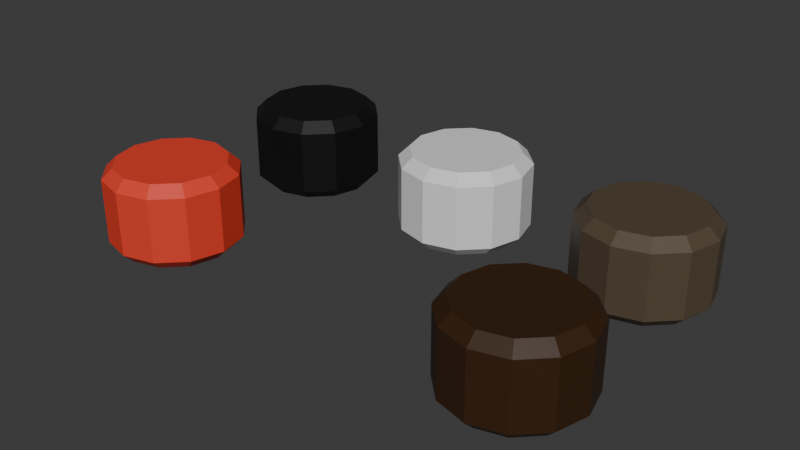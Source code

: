 # Source: totem-sections.blend  (saved by Blender 4.0.36; exported with 4.5.12 LTS)
import bpy
from mathutils import Matrix  # noqa: F401  (used for matrix-valued properties, if any)

bpy.ops.wm.read_factory_settings(use_empty=True)
scene = bpy.context.scene
scene.name = 'Scene'

# ---- collections
col_collection = bpy.data.collections.new('Collection'); scene.collection.children.link(col_collection)

# ---- materials (node trees are filled in below, after node groups)
mat_eagle = bpy.data.materials.new('Eagle')
mat_eagle.use_transparent_shadow = False
mat_wolf = bpy.data.materials.new('Wolf')
mat_wolf.use_transparent_shadow = False
mat_bear = bpy.data.materials.new('Bear')
mat_bear.use_transparent_shadow = False
mat_buffalo = bpy.data.materials.new('Buffalo')
mat_buffalo.use_transparent_shadow = False
mat_salmon = bpy.data.materials.new('Salmon')
mat_salmon.use_transparent_shadow = False

# ---- material node trees
mat_eagle.use_nodes = True; mat_eagle.node_tree.nodes.clear()
_N = mat_eagle.node_tree.nodes; _L = mat_eagle.node_tree.links
n0 = _N.new('ShaderNodeBsdfPrincipled'); n0.name = 'Principled BSDF'; n0.location = (10, 300)
n0.inputs[3].default_value = 1.45
n1 = _N.new('ShaderNodeOutputMaterial'); n1.name = 'Material Output'; n1.location = (300, 300)
_L.new(n0.outputs[0], n1.inputs[0])
n1.is_active_output = True
mat_wolf.use_nodes = True; mat_wolf.node_tree.nodes.clear()
_N = mat_wolf.node_tree.nodes; _L = mat_wolf.node_tree.links
n0 = _N.new('ShaderNodeBsdfPrincipled'); n0.name = 'Principled BSDF'; n0.location = (10, 300)
n0.inputs[0].default_value = (0.09163, 0.06624, 0.04088, 1.0)
n0.inputs[3].default_value = 1.45
n1 = _N.new('ShaderNodeOutputMaterial'); n1.name = 'Material Output'; n1.location = (300, 300)
_L.new(n0.outputs[0], n1.inputs[0])
n1.is_active_output = True
mat_bear.use_nodes = True; mat_bear.node_tree.nodes.clear()
_N = mat_bear.node_tree.nodes; _L = mat_bear.node_tree.links
n0 = _N.new('ShaderNodeBsdfPrincipled'); n0.name = 'Principled BSDF'; n0.location = (10, 300)
n0.inputs[0].default_value = (0.004151, 0.004151, 0.004151, 1.0)
n0.inputs[3].default_value = 1.45
n1 = _N.new('ShaderNodeOutputMaterial'); n1.name = 'Material Output'; n1.location = (300, 300)
_L.new(n0.outputs[0], n1.inputs[0])
n1.is_active_output = True
mat_buffalo.use_nodes = True; mat_buffalo.node_tree.nodes.clear()
_N = mat_buffalo.node_tree.nodes; _L = mat_buffalo.node_tree.links
n0 = _N.new('ShaderNodeBsdfPrincipled'); n0.name = 'Principled BSDF'; n0.location = (10, 300)
n0.inputs[0].default_value = (0.04145, 0.01648, 0.004377, 1.0)
n0.inputs[3].default_value = 1.45
n1 = _N.new('ShaderNodeOutputMaterial'); n1.name = 'Material Output'; n1.location = (300, 300)
_L.new(n0.outputs[0], n1.inputs[0])
n1.is_active_output = True
mat_salmon.use_nodes = True; mat_salmon.node_tree.nodes.clear()
_N = mat_salmon.node_tree.nodes; _L = mat_salmon.node_tree.links
n0 = _N.new('ShaderNodeBsdfPrincipled'); n0.name = 'Principled BSDF'; n0.location = (10, 300)
n0.inputs[0].default_value = (0.8005, 0.05267, 0.029, 1.0)
n0.inputs[3].default_value = 1.45
n1 = _N.new('ShaderNodeOutputMaterial'); n1.name = 'Material Output'; n1.location = (300, 300)
_L.new(n0.outputs[0], n1.inputs[0])
n1.is_active_output = True

# ---- world
world_world = bpy.data.worlds.new('World'); scene.world = world_world
world_world.use_nodes = True; world_world.node_tree.nodes.clear()
_N = world_world.node_tree.nodes; _L = world_world.node_tree.links
n0 = _N.new('ShaderNodeOutputWorld'); n0.name = 'World Output'; n0.location = (300, 300)
n1 = _N.new('ShaderNodeBackground'); n1.name = 'Background'; n1.location = (10, 300)
n1.inputs[0].default_value = (0.05088, 0.05088, 0.05088, 1.0)
_L.new(n1.outputs[0], n0.inputs[0])
n0.is_active_output = True
world_world.color = (0.05088, 0.05088, 0.05088)
world_world.use_sun_shadow = False
world_world.sun_shadow_jitter_overblur = 0.0

# ---- meshes
me_cylinder = bpy.data.meshes.new('Cylinder')
me_cylinder.from_pydata([(3.725e-09, 0.8344, 0.65), (0.0, 1.0, 0.49), (0.4172, 0.7226, 0.65), (0.5, 0.866, 0.49), (0.7226, 0.4172, 0.65), (0.866, 0.5, 0.49), (0.8344, -3.725e-09, 0.65), (1.0, 0.0, 0.49), (0.7226, -0.4172, 0.65), (0.866, -0.5, 0.49), (0.4172, -0.7226, 0.65), (0.5, -0.866, 0.49), (-3.725e-09, -0.8344, 0.65), (0.0, -1.0, 0.49), (-0.4172, -0.7226, 0.65), (-0.5, -0.866, 0.49), (-0.7226, -0.4172, 0.65), (-0.866, -0.5, 0.49), (-0.8344, 3.725e-09, 0.65), (-1.0, 0.0, 0.49), (-0.7226, 0.4172, 0.65), (-0.866, 0.5, 0.49), (-0.4172, 0.7226, 0.65), (-0.5, 0.866, 0.49), (-3.725e-09, 0.8344, -0.65), (0.0, 1.0, -0.49), (0.5, 0.866, -0.49), (0.4172, 0.7226, -0.65), (0.866, 0.5, -0.49), (0.7226, 0.4172, -0.65), (1.0, 0.0, -0.49), (0.8344, 3.725e-09, -0.65), (0.866, -0.5, -0.49), (0.7226, -0.4172, -0.65), (0.5, -0.866, -0.49), (0.4172, -0.7226, -0.65), (0.0, -1.0, -0.49), (3.725e-09, -0.8344, -0.65), (-0.5, -0.866, -0.49), (-0.4172, -0.7226, -0.65), (-0.866, -0.5, -0.49), (-0.7226, -0.4172, -0.65), (-1.0, 0.0, -0.49), (-0.8344, -3.725e-09, -0.65), (-0.866, 0.5, -0.49), (-0.7226, 0.4172, -0.65), (-0.5, 0.866, -0.49), (-0.4172, 0.7226, -0.65)], [], [(25, 1, 3, 26), (30, 7, 9, 32), (32, 9, 11, 34), (34, 11, 13, 36), (36, 13, 15, 38), (38, 15, 17, 40), (40, 17, 19, 42), (42, 19, 21, 44), (44, 21, 23, 46), (26, 3, 5, 28), (28, 5, 7, 30), (46, 23, 1, 25), (3, 1, 0, 2), (5, 3, 2, 4), (7, 5, 4, 6), (9, 7, 6, 8), (11, 9, 8, 10), (13, 11, 10, 12), (15, 13, 12, 14), (17, 15, 14, 16), (19, 17, 16, 18), (21, 19, 18, 20), (23, 21, 20, 22), (1, 23, 22, 0), (2, 0, 22, 20, 18, 16, 14, 12, 10, 8, 6, 4), (25, 26, 27, 24), (26, 28, 29, 27), (28, 30, 31, 29), (30, 32, 33, 31), (32, 34, 35, 33), (34, 36, 37, 35), (36, 38, 39, 37), (38, 40, 41, 39), (40, 42, 43, 41), (42, 44, 45, 43), (44, 46, 47, 45), (46, 25, 24, 47), (24, 27, 29, 31, 33, 35, 37, 39, 41, 43, 45, 47)])
_uv = me_cylinder.uv_layers.new(name='UVMap')
_uv.uv.foreach_set('vector', [1.0, 0.5615, 1.0, 0.9385, 0.9167, 0.9385, 0.9167, 0.5615, 0.75, 0.5615, 0.75, 0.9385, 0.6667, 0.9385, 0.6667, 0.5615, 0.6667, 0.5615, 0.6667, 0.9385, 0.5833, 0.9385, 0.5833, 0.5615, 0.5833, 0.5615, 0.5833, 0.9385, 0.5, 0.9385, 0.5, 0.5615, 0.5, 0.5615, 0.5, 0.9385, 0.4167, 0.9385, 0.4167, 0.5615, 0.4167, 0.5615, 0.4167, 0.9385, 0.3333, 0.9385, 0.3333, 0.5615, 0.3333, 0.5615, 0.3333, 0.9385, 0.25, 0.9385, 0.25, 0.5615, 0.25, 0.5615, 0.25, 0.9385, 0.1667, 0.9385, 0.1667, 0.5615, 0.1667, 0.5615, 0.1667, 0.9385, 0.08333, 0.9385, 0.08333, 0.5615, 0.9167, 0.5615, 0.9167, 0.9385, 0.8333, 0.9385, 0.8333, 0.5615, 0.8333, 0.5615, 0.8333, 0.9385, 0.75, 0.9385, 0.75, 0.5615, 0.08333, 0.5615, 0.08333, 0.9385, 7.451e-08, 0.9385, 7.451e-08, 0.5615, 0.37, 0.4578, 0.25, 0.49, 0.25, 0.4502, 0.3501, 0.4234, 0.4578, 0.37, 0.37, 0.4578, 0.3501, 0.4234, 0.4234, 0.3501, 0.49, 0.25, 0.4578, 0.37, 0.4234, 0.3501, 0.4502, 0.25, 0.4578, 0.13, 0.49, 0.25, 0.4502, 0.25, 0.4234, 0.1499, 0.37, 0.04215, 0.4578, 0.13, 0.4234, 0.1499, 0.3501, 0.07658, 0.25, 0.01, 0.37, 0.04215, 0.3501, 0.07658, 0.25, 0.04975, 0.13, 0.04215, 0.25, 0.01, 0.25, 0.04975, 0.1499, 0.07658, 0.04215, 0.13, 0.13, 0.04215, 0.1499, 0.07658, 0.07658, 0.1499, 0.01, 0.25, 0.04215, 0.13, 0.07658, 0.1499, 0.04975, 0.25, 0.04215, 0.37, 0.01, 0.25, 0.04975, 0.25, 0.07658, 0.3501, 0.13, 0.4578, 0.04215, 0.37, 0.07658, 0.3501, 0.1499, 0.4234, 0.25, 0.49, 0.13, 0.4578, 0.1499, 0.4234, 0.25, 0.4502, 0.3501, 0.4234, 0.25, 0.4502, 0.1499, 0.4234, 0.07658, 0.3501, 0.04975, 0.25, 0.07658, 0.1499, 0.1499, 0.07658, 0.25, 0.04975, 0.3501, 0.07658, 0.4234, 0.1499, 0.4502, 0.25, 0.4234, 0.3501, 1.0, 0.5615, 0.9167, 0.5615, 0.9236, 0.5, 0.9931, 0.5, 0.9167, 0.5615, 0.8333, 0.5615, 0.8402, 0.5, 0.9098, 0.5, 0.8333, 0.5615, 0.75, 0.5615, 0.7569, 0.5, 0.8264, 0.5, 0.75, 0.5615, 0.6667, 0.5615, 0.6736, 0.5, 0.7431, 0.5, 0.6667, 0.5615, 0.5833, 0.5615, 0.5902, 0.5, 0.6598, 0.5, 0.5833, 0.5615, 0.5, 0.5615, 0.5069, 0.5, 0.5764, 0.5, 0.5, 0.5615, 0.4167, 0.5615, 0.4236, 0.5, 0.4931, 0.5, 0.4167, 0.5615, 0.3333, 0.5615, 0.3402, 0.5, 0.4098, 0.5, 0.3333, 0.5615, 0.25, 0.5615, 0.2569, 0.5, 0.3264, 0.5, 0.25, 0.5615, 0.1667, 0.5615, 0.1736, 0.5, 0.2431, 0.5, 0.1667, 0.5615, 0.08333, 0.5615, 0.09024, 0.5, 0.1598, 0.5, 0.08333, 0.5615, 7.451e-08, 0.5615, 0.006902, 0.5, 0.07643, 0.5, 0.75, 0.4502, 0.8501, 0.4234, 0.9234, 0.3501, 0.9502, 0.25, 0.9234, 0.1499, 0.8501, 0.07658, 0.75, 0.04975, 0.6499, 0.07658, 0.5766, 0.1499, 0.5498, 0.25, 0.5766, 0.3501, 0.6499, 0.4234])
me_cylinder.materials.append(mat_eagle)
me_cylinder.update()
me_cylinder_001 = bpy.data.meshes.new('Cylinder.001')
me_cylinder_001.from_pydata([(3.725e-09, 0.8344, 0.65), (0.0, 1.0, 0.49), (0.4172, 0.7226, 0.65), (0.5, 0.866, 0.49), (0.7226, 0.4172, 0.65), (0.866, 0.5, 0.49), (0.8344, -3.725e-09, 0.65), (1.0, 0.0, 0.49), (0.7226, -0.4172, 0.65), (0.866, -0.5, 0.49), (0.4172, -0.7226, 0.65), (0.5, -0.866, 0.49), (-3.725e-09, -0.8344, 0.65), (0.0, -1.0, 0.49), (-0.4172, -0.7226, 0.65), (-0.5, -0.866, 0.49), (-0.7226, -0.4172, 0.65), (-0.866, -0.5, 0.49), (-0.8344, 3.725e-09, 0.65), (-1.0, 0.0, 0.49), (-0.7226, 0.4172, 0.65), (-0.866, 0.5, 0.49), (-0.4172, 0.7226, 0.65), (-0.5, 0.866, 0.49), (-3.725e-09, 0.8344, -0.65), (0.0, 1.0, -0.49), (0.5, 0.866, -0.49), (0.4172, 0.7226, -0.65), (0.866, 0.5, -0.49), (0.7226, 0.4172, -0.65), (1.0, 0.0, -0.49), (0.8344, 3.725e-09, -0.65), (0.866, -0.5, -0.49), (0.7226, -0.4172, -0.65), (0.5, -0.866, -0.49), (0.4172, -0.7226, -0.65), (0.0, -1.0, -0.49), (3.725e-09, -0.8344, -0.65), (-0.5, -0.866, -0.49), (-0.4172, -0.7226, -0.65), (-0.866, -0.5, -0.49), (-0.7226, -0.4172, -0.65), (-1.0, 0.0, -0.49), (-0.8344, -3.725e-09, -0.65), (-0.866, 0.5, -0.49), (-0.7226, 0.4172, -0.65), (-0.5, 0.866, -0.49), (-0.4172, 0.7226, -0.65)], [], [(25, 1, 3, 26), (30, 7, 9, 32), (32, 9, 11, 34), (34, 11, 13, 36), (36, 13, 15, 38), (38, 15, 17, 40), (40, 17, 19, 42), (42, 19, 21, 44), (44, 21, 23, 46), (26, 3, 5, 28), (28, 5, 7, 30), (46, 23, 1, 25), (3, 1, 0, 2), (5, 3, 2, 4), (7, 5, 4, 6), (9, 7, 6, 8), (11, 9, 8, 10), (13, 11, 10, 12), (15, 13, 12, 14), (17, 15, 14, 16), (19, 17, 16, 18), (21, 19, 18, 20), (23, 21, 20, 22), (1, 23, 22, 0), (2, 0, 22, 20, 18, 16, 14, 12, 10, 8, 6, 4), (25, 26, 27, 24), (26, 28, 29, 27), (28, 30, 31, 29), (30, 32, 33, 31), (32, 34, 35, 33), (34, 36, 37, 35), (36, 38, 39, 37), (38, 40, 41, 39), (40, 42, 43, 41), (42, 44, 45, 43), (44, 46, 47, 45), (46, 25, 24, 47), (24, 27, 29, 31, 33, 35, 37, 39, 41, 43, 45, 47)])
_uv = me_cylinder_001.uv_layers.new(name='UVMap')
_uv.uv.foreach_set('vector', [1.0, 0.5615, 1.0, 0.9385, 0.9167, 0.9385, 0.9167, 0.5615, 0.75, 0.5615, 0.75, 0.9385, 0.6667, 0.9385, 0.6667, 0.5615, 0.6667, 0.5615, 0.6667, 0.9385, 0.5833, 0.9385, 0.5833, 0.5615, 0.5833, 0.5615, 0.5833, 0.9385, 0.5, 0.9385, 0.5, 0.5615, 0.5, 0.5615, 0.5, 0.9385, 0.4167, 0.9385, 0.4167, 0.5615, 0.4167, 0.5615, 0.4167, 0.9385, 0.3333, 0.9385, 0.3333, 0.5615, 0.3333, 0.5615, 0.3333, 0.9385, 0.25, 0.9385, 0.25, 0.5615, 0.25, 0.5615, 0.25, 0.9385, 0.1667, 0.9385, 0.1667, 0.5615, 0.1667, 0.5615, 0.1667, 0.9385, 0.08333, 0.9385, 0.08333, 0.5615, 0.9167, 0.5615, 0.9167, 0.9385, 0.8333, 0.9385, 0.8333, 0.5615, 0.8333, 0.5615, 0.8333, 0.9385, 0.75, 0.9385, 0.75, 0.5615, 0.08333, 0.5615, 0.08333, 0.9385, 7.451e-08, 0.9385, 7.451e-08, 0.5615, 0.37, 0.4578, 0.25, 0.49, 0.25, 0.4502, 0.3501, 0.4234, 0.4578, 0.37, 0.37, 0.4578, 0.3501, 0.4234, 0.4234, 0.3501, 0.49, 0.25, 0.4578, 0.37, 0.4234, 0.3501, 0.4502, 0.25, 0.4578, 0.13, 0.49, 0.25, 0.4502, 0.25, 0.4234, 0.1499, 0.37, 0.04215, 0.4578, 0.13, 0.4234, 0.1499, 0.3501, 0.07658, 0.25, 0.01, 0.37, 0.04215, 0.3501, 0.07658, 0.25, 0.04975, 0.13, 0.04215, 0.25, 0.01, 0.25, 0.04975, 0.1499, 0.07658, 0.04215, 0.13, 0.13, 0.04215, 0.1499, 0.07658, 0.07658, 0.1499, 0.01, 0.25, 0.04215, 0.13, 0.07658, 0.1499, 0.04975, 0.25, 0.04215, 0.37, 0.01, 0.25, 0.04975, 0.25, 0.07658, 0.3501, 0.13, 0.4578, 0.04215, 0.37, 0.07658, 0.3501, 0.1499, 0.4234, 0.25, 0.49, 0.13, 0.4578, 0.1499, 0.4234, 0.25, 0.4502, 0.3501, 0.4234, 0.25, 0.4502, 0.1499, 0.4234, 0.07658, 0.3501, 0.04975, 0.25, 0.07658, 0.1499, 0.1499, 0.07658, 0.25, 0.04975, 0.3501, 0.07658, 0.4234, 0.1499, 0.4502, 0.25, 0.4234, 0.3501, 1.0, 0.5615, 0.9167, 0.5615, 0.9236, 0.5, 0.9931, 0.5, 0.9167, 0.5615, 0.8333, 0.5615, 0.8402, 0.5, 0.9098, 0.5, 0.8333, 0.5615, 0.75, 0.5615, 0.7569, 0.5, 0.8264, 0.5, 0.75, 0.5615, 0.6667, 0.5615, 0.6736, 0.5, 0.7431, 0.5, 0.6667, 0.5615, 0.5833, 0.5615, 0.5902, 0.5, 0.6598, 0.5, 0.5833, 0.5615, 0.5, 0.5615, 0.5069, 0.5, 0.5764, 0.5, 0.5, 0.5615, 0.4167, 0.5615, 0.4236, 0.5, 0.4931, 0.5, 0.4167, 0.5615, 0.3333, 0.5615, 0.3402, 0.5, 0.4098, 0.5, 0.3333, 0.5615, 0.25, 0.5615, 0.2569, 0.5, 0.3264, 0.5, 0.25, 0.5615, 0.1667, 0.5615, 0.1736, 0.5, 0.2431, 0.5, 0.1667, 0.5615, 0.08333, 0.5615, 0.09024, 0.5, 0.1598, 0.5, 0.08333, 0.5615, 7.451e-08, 0.5615, 0.006902, 0.5, 0.07643, 0.5, 0.75, 0.4502, 0.8501, 0.4234, 0.9234, 0.3501, 0.9502, 0.25, 0.9234, 0.1499, 0.8501, 0.07658, 0.75, 0.04975, 0.6499, 0.07658, 0.5766, 0.1499, 0.5498, 0.25, 0.5766, 0.3501, 0.6499, 0.4234])
me_cylinder_001.materials.append(mat_wolf)
me_cylinder_001.update()
me_cylinder_002 = bpy.data.meshes.new('Cylinder.002')
me_cylinder_002.from_pydata([(3.725e-09, 0.8344, 0.65), (0.0, 1.0, 0.49), (0.4172, 0.7226, 0.65), (0.5, 0.866, 0.49), (0.7226, 0.4172, 0.65), (0.866, 0.5, 0.49), (0.8344, -3.725e-09, 0.65), (1.0, 0.0, 0.49), (0.7226, -0.4172, 0.65), (0.866, -0.5, 0.49), (0.4172, -0.7226, 0.65), (0.5, -0.866, 0.49), (-3.725e-09, -0.8344, 0.65), (0.0, -1.0, 0.49), (-0.4172, -0.7226, 0.65), (-0.5, -0.866, 0.49), (-0.7226, -0.4172, 0.65), (-0.866, -0.5, 0.49), (-0.8344, 3.725e-09, 0.65), (-1.0, 0.0, 0.49), (-0.7226, 0.4172, 0.65), (-0.866, 0.5, 0.49), (-0.4172, 0.7226, 0.65), (-0.5, 0.866, 0.49), (-3.725e-09, 0.8344, -0.65), (0.0, 1.0, -0.49), (0.5, 0.866, -0.49), (0.4172, 0.7226, -0.65), (0.866, 0.5, -0.49), (0.7226, 0.4172, -0.65), (1.0, 0.0, -0.49), (0.8344, 3.725e-09, -0.65), (0.866, -0.5, -0.49), (0.7226, -0.4172, -0.65), (0.5, -0.866, -0.49), (0.4172, -0.7226, -0.65), (0.0, -1.0, -0.49), (3.725e-09, -0.8344, -0.65), (-0.5, -0.866, -0.49), (-0.4172, -0.7226, -0.65), (-0.866, -0.5, -0.49), (-0.7226, -0.4172, -0.65), (-1.0, 0.0, -0.49), (-0.8344, -3.725e-09, -0.65), (-0.866, 0.5, -0.49), (-0.7226, 0.4172, -0.65), (-0.5, 0.866, -0.49), (-0.4172, 0.7226, -0.65)], [], [(25, 1, 3, 26), (30, 7, 9, 32), (32, 9, 11, 34), (34, 11, 13, 36), (36, 13, 15, 38), (38, 15, 17, 40), (40, 17, 19, 42), (42, 19, 21, 44), (44, 21, 23, 46), (26, 3, 5, 28), (28, 5, 7, 30), (46, 23, 1, 25), (3, 1, 0, 2), (5, 3, 2, 4), (7, 5, 4, 6), (9, 7, 6, 8), (11, 9, 8, 10), (13, 11, 10, 12), (15, 13, 12, 14), (17, 15, 14, 16), (19, 17, 16, 18), (21, 19, 18, 20), (23, 21, 20, 22), (1, 23, 22, 0), (2, 0, 22, 20, 18, 16, 14, 12, 10, 8, 6, 4), (25, 26, 27, 24), (26, 28, 29, 27), (28, 30, 31, 29), (30, 32, 33, 31), (32, 34, 35, 33), (34, 36, 37, 35), (36, 38, 39, 37), (38, 40, 41, 39), (40, 42, 43, 41), (42, 44, 45, 43), (44, 46, 47, 45), (46, 25, 24, 47), (24, 27, 29, 31, 33, 35, 37, 39, 41, 43, 45, 47)])
_uv = me_cylinder_002.uv_layers.new(name='UVMap')
_uv.uv.foreach_set('vector', [1.0, 0.5615, 1.0, 0.9385, 0.9167, 0.9385, 0.9167, 0.5615, 0.75, 0.5615, 0.75, 0.9385, 0.6667, 0.9385, 0.6667, 0.5615, 0.6667, 0.5615, 0.6667, 0.9385, 0.5833, 0.9385, 0.5833, 0.5615, 0.5833, 0.5615, 0.5833, 0.9385, 0.5, 0.9385, 0.5, 0.5615, 0.5, 0.5615, 0.5, 0.9385, 0.4167, 0.9385, 0.4167, 0.5615, 0.4167, 0.5615, 0.4167, 0.9385, 0.3333, 0.9385, 0.3333, 0.5615, 0.3333, 0.5615, 0.3333, 0.9385, 0.25, 0.9385, 0.25, 0.5615, 0.25, 0.5615, 0.25, 0.9385, 0.1667, 0.9385, 0.1667, 0.5615, 0.1667, 0.5615, 0.1667, 0.9385, 0.08333, 0.9385, 0.08333, 0.5615, 0.9167, 0.5615, 0.9167, 0.9385, 0.8333, 0.9385, 0.8333, 0.5615, 0.8333, 0.5615, 0.8333, 0.9385, 0.75, 0.9385, 0.75, 0.5615, 0.08333, 0.5615, 0.08333, 0.9385, 7.451e-08, 0.9385, 7.451e-08, 0.5615, 0.37, 0.4578, 0.25, 0.49, 0.25, 0.4502, 0.3501, 0.4234, 0.4578, 0.37, 0.37, 0.4578, 0.3501, 0.4234, 0.4234, 0.3501, 0.49, 0.25, 0.4578, 0.37, 0.4234, 0.3501, 0.4502, 0.25, 0.4578, 0.13, 0.49, 0.25, 0.4502, 0.25, 0.4234, 0.1499, 0.37, 0.04215, 0.4578, 0.13, 0.4234, 0.1499, 0.3501, 0.07658, 0.25, 0.01, 0.37, 0.04215, 0.3501, 0.07658, 0.25, 0.04975, 0.13, 0.04215, 0.25, 0.01, 0.25, 0.04975, 0.1499, 0.07658, 0.04215, 0.13, 0.13, 0.04215, 0.1499, 0.07658, 0.07658, 0.1499, 0.01, 0.25, 0.04215, 0.13, 0.07658, 0.1499, 0.04975, 0.25, 0.04215, 0.37, 0.01, 0.25, 0.04975, 0.25, 0.07658, 0.3501, 0.13, 0.4578, 0.04215, 0.37, 0.07658, 0.3501, 0.1499, 0.4234, 0.25, 0.49, 0.13, 0.4578, 0.1499, 0.4234, 0.25, 0.4502, 0.3501, 0.4234, 0.25, 0.4502, 0.1499, 0.4234, 0.07658, 0.3501, 0.04975, 0.25, 0.07658, 0.1499, 0.1499, 0.07658, 0.25, 0.04975, 0.3501, 0.07658, 0.4234, 0.1499, 0.4502, 0.25, 0.4234, 0.3501, 1.0, 0.5615, 0.9167, 0.5615, 0.9236, 0.5, 0.9931, 0.5, 0.9167, 0.5615, 0.8333, 0.5615, 0.8402, 0.5, 0.9098, 0.5, 0.8333, 0.5615, 0.75, 0.5615, 0.7569, 0.5, 0.8264, 0.5, 0.75, 0.5615, 0.6667, 0.5615, 0.6736, 0.5, 0.7431, 0.5, 0.6667, 0.5615, 0.5833, 0.5615, 0.5902, 0.5, 0.6598, 0.5, 0.5833, 0.5615, 0.5, 0.5615, 0.5069, 0.5, 0.5764, 0.5, 0.5, 0.5615, 0.4167, 0.5615, 0.4236, 0.5, 0.4931, 0.5, 0.4167, 0.5615, 0.3333, 0.5615, 0.3402, 0.5, 0.4098, 0.5, 0.3333, 0.5615, 0.25, 0.5615, 0.2569, 0.5, 0.3264, 0.5, 0.25, 0.5615, 0.1667, 0.5615, 0.1736, 0.5, 0.2431, 0.5, 0.1667, 0.5615, 0.08333, 0.5615, 0.09024, 0.5, 0.1598, 0.5, 0.08333, 0.5615, 7.451e-08, 0.5615, 0.006902, 0.5, 0.07643, 0.5, 0.75, 0.4502, 0.8501, 0.4234, 0.9234, 0.3501, 0.9502, 0.25, 0.9234, 0.1499, 0.8501, 0.07658, 0.75, 0.04975, 0.6499, 0.07658, 0.5766, 0.1499, 0.5498, 0.25, 0.5766, 0.3501, 0.6499, 0.4234])
me_cylinder_002.materials.append(mat_bear)
me_cylinder_002.update()
me_cylinder_005 = bpy.data.meshes.new('Cylinder.005')
me_cylinder_005.from_pydata([(3.725e-09, 0.8344, 0.65), (0.0, 1.0, 0.49), (0.4172, 0.7226, 0.65), (0.5, 0.866, 0.49), (0.7226, 0.4172, 0.65), (0.866, 0.5, 0.49), (0.8344, -3.725e-09, 0.65), (1.0, 0.0, 0.49), (0.7226, -0.4172, 0.65), (0.866, -0.5, 0.49), (0.4172, -0.7226, 0.65), (0.5, -0.866, 0.49), (-3.725e-09, -0.8344, 0.65), (0.0, -1.0, 0.49), (-0.4172, -0.7226, 0.65), (-0.5, -0.866, 0.49), (-0.7226, -0.4172, 0.65), (-0.866, -0.5, 0.49), (-0.8344, 3.725e-09, 0.65), (-1.0, 0.0, 0.49), (-0.7226, 0.4172, 0.65), (-0.866, 0.5, 0.49), (-0.4172, 0.7226, 0.65), (-0.5, 0.866, 0.49), (-3.725e-09, 0.8344, -0.65), (0.0, 1.0, -0.49), (0.5, 0.866, -0.49), (0.4172, 0.7226, -0.65), (0.866, 0.5, -0.49), (0.7226, 0.4172, -0.65), (1.0, 0.0, -0.49), (0.8344, 3.725e-09, -0.65), (0.866, -0.5, -0.49), (0.7226, -0.4172, -0.65), (0.5, -0.866, -0.49), (0.4172, -0.7226, -0.65), (0.0, -1.0, -0.49), (3.725e-09, -0.8344, -0.65), (-0.5, -0.866, -0.49), (-0.4172, -0.7226, -0.65), (-0.866, -0.5, -0.49), (-0.7226, -0.4172, -0.65), (-1.0, 0.0, -0.49), (-0.8344, -3.725e-09, -0.65), (-0.866, 0.5, -0.49), (-0.7226, 0.4172, -0.65), (-0.5, 0.866, -0.49), (-0.4172, 0.7226, -0.65)], [], [(25, 1, 3, 26), (30, 7, 9, 32), (32, 9, 11, 34), (34, 11, 13, 36), (36, 13, 15, 38), (38, 15, 17, 40), (40, 17, 19, 42), (42, 19, 21, 44), (44, 21, 23, 46), (26, 3, 5, 28), (28, 5, 7, 30), (46, 23, 1, 25), (3, 1, 0, 2), (5, 3, 2, 4), (7, 5, 4, 6), (9, 7, 6, 8), (11, 9, 8, 10), (13, 11, 10, 12), (15, 13, 12, 14), (17, 15, 14, 16), (19, 17, 16, 18), (21, 19, 18, 20), (23, 21, 20, 22), (1, 23, 22, 0), (2, 0, 22, 20, 18, 16, 14, 12, 10, 8, 6, 4), (25, 26, 27, 24), (26, 28, 29, 27), (28, 30, 31, 29), (30, 32, 33, 31), (32, 34, 35, 33), (34, 36, 37, 35), (36, 38, 39, 37), (38, 40, 41, 39), (40, 42, 43, 41), (42, 44, 45, 43), (44, 46, 47, 45), (46, 25, 24, 47), (24, 27, 29, 31, 33, 35, 37, 39, 41, 43, 45, 47)])
_uv = me_cylinder_005.uv_layers.new(name='UVMap')
_uv.uv.foreach_set('vector', [1.0, 0.5615, 1.0, 0.9385, 0.9167, 0.9385, 0.9167, 0.5615, 0.75, 0.5615, 0.75, 0.9385, 0.6667, 0.9385, 0.6667, 0.5615, 0.6667, 0.5615, 0.6667, 0.9385, 0.5833, 0.9385, 0.5833, 0.5615, 0.5833, 0.5615, 0.5833, 0.9385, 0.5, 0.9385, 0.5, 0.5615, 0.5, 0.5615, 0.5, 0.9385, 0.4167, 0.9385, 0.4167, 0.5615, 0.4167, 0.5615, 0.4167, 0.9385, 0.3333, 0.9385, 0.3333, 0.5615, 0.3333, 0.5615, 0.3333, 0.9385, 0.25, 0.9385, 0.25, 0.5615, 0.25, 0.5615, 0.25, 0.9385, 0.1667, 0.9385, 0.1667, 0.5615, 0.1667, 0.5615, 0.1667, 0.9385, 0.08333, 0.9385, 0.08333, 0.5615, 0.9167, 0.5615, 0.9167, 0.9385, 0.8333, 0.9385, 0.8333, 0.5615, 0.8333, 0.5615, 0.8333, 0.9385, 0.75, 0.9385, 0.75, 0.5615, 0.08333, 0.5615, 0.08333, 0.9385, 7.451e-08, 0.9385, 7.451e-08, 0.5615, 0.37, 0.4578, 0.25, 0.49, 0.25, 0.4502, 0.3501, 0.4234, 0.4578, 0.37, 0.37, 0.4578, 0.3501, 0.4234, 0.4234, 0.3501, 0.49, 0.25, 0.4578, 0.37, 0.4234, 0.3501, 0.4502, 0.25, 0.4578, 0.13, 0.49, 0.25, 0.4502, 0.25, 0.4234, 0.1499, 0.37, 0.04215, 0.4578, 0.13, 0.4234, 0.1499, 0.3501, 0.07658, 0.25, 0.01, 0.37, 0.04215, 0.3501, 0.07658, 0.25, 0.04975, 0.13, 0.04215, 0.25, 0.01, 0.25, 0.04975, 0.1499, 0.07658, 0.04215, 0.13, 0.13, 0.04215, 0.1499, 0.07658, 0.07658, 0.1499, 0.01, 0.25, 0.04215, 0.13, 0.07658, 0.1499, 0.04975, 0.25, 0.04215, 0.37, 0.01, 0.25, 0.04975, 0.25, 0.07658, 0.3501, 0.13, 0.4578, 0.04215, 0.37, 0.07658, 0.3501, 0.1499, 0.4234, 0.25, 0.49, 0.13, 0.4578, 0.1499, 0.4234, 0.25, 0.4502, 0.3501, 0.4234, 0.25, 0.4502, 0.1499, 0.4234, 0.07658, 0.3501, 0.04975, 0.25, 0.07658, 0.1499, 0.1499, 0.07658, 0.25, 0.04975, 0.3501, 0.07658, 0.4234, 0.1499, 0.4502, 0.25, 0.4234, 0.3501, 1.0, 0.5615, 0.9167, 0.5615, 0.9236, 0.5, 0.9931, 0.5, 0.9167, 0.5615, 0.8333, 0.5615, 0.8402, 0.5, 0.9098, 0.5, 0.8333, 0.5615, 0.75, 0.5615, 0.7569, 0.5, 0.8264, 0.5, 0.75, 0.5615, 0.6667, 0.5615, 0.6736, 0.5, 0.7431, 0.5, 0.6667, 0.5615, 0.5833, 0.5615, 0.5902, 0.5, 0.6598, 0.5, 0.5833, 0.5615, 0.5, 0.5615, 0.5069, 0.5, 0.5764, 0.5, 0.5, 0.5615, 0.4167, 0.5615, 0.4236, 0.5, 0.4931, 0.5, 0.4167, 0.5615, 0.3333, 0.5615, 0.3402, 0.5, 0.4098, 0.5, 0.3333, 0.5615, 0.25, 0.5615, 0.2569, 0.5, 0.3264, 0.5, 0.25, 0.5615, 0.1667, 0.5615, 0.1736, 0.5, 0.2431, 0.5, 0.1667, 0.5615, 0.08333, 0.5615, 0.09024, 0.5, 0.1598, 0.5, 0.08333, 0.5615, 7.451e-08, 0.5615, 0.006902, 0.5, 0.07643, 0.5, 0.75, 0.4502, 0.8501, 0.4234, 0.9234, 0.3501, 0.9502, 0.25, 0.9234, 0.1499, 0.8501, 0.07658, 0.75, 0.04975, 0.6499, 0.07658, 0.5766, 0.1499, 0.5498, 0.25, 0.5766, 0.3501, 0.6499, 0.4234])
me_cylinder_005.materials.append(mat_buffalo)
me_cylinder_005.update()
me_cylinder_006 = bpy.data.meshes.new('Cylinder.006')
me_cylinder_006.from_pydata([(3.725e-09, 0.8344, 0.65), (0.0, 1.0, 0.49), (0.4172, 0.7226, 0.65), (0.5, 0.866, 0.49), (0.7226, 0.4172, 0.65), (0.866, 0.5, 0.49), (0.8344, -3.725e-09, 0.65), (1.0, 0.0, 0.49), (0.7226, -0.4172, 0.65), (0.866, -0.5, 0.49), (0.4172, -0.7226, 0.65), (0.5, -0.866, 0.49), (-3.725e-09, -0.8344, 0.65), (0.0, -1.0, 0.49), (-0.4172, -0.7226, 0.65), (-0.5, -0.866, 0.49), (-0.7226, -0.4172, 0.65), (-0.866, -0.5, 0.49), (-0.8344, 3.725e-09, 0.65), (-1.0, 0.0, 0.49), (-0.7226, 0.4172, 0.65), (-0.866, 0.5, 0.49), (-0.4172, 0.7226, 0.65), (-0.5, 0.866, 0.49), (-3.725e-09, 0.8344, -0.65), (0.0, 1.0, -0.49), (0.5, 0.866, -0.49), (0.4172, 0.7226, -0.65), (0.866, 0.5, -0.49), (0.7226, 0.4172, -0.65), (1.0, 0.0, -0.49), (0.8344, 3.725e-09, -0.65), (0.866, -0.5, -0.49), (0.7226, -0.4172, -0.65), (0.5, -0.866, -0.49), (0.4172, -0.7226, -0.65), (0.0, -1.0, -0.49), (3.725e-09, -0.8344, -0.65), (-0.5, -0.866, -0.49), (-0.4172, -0.7226, -0.65), (-0.866, -0.5, -0.49), (-0.7226, -0.4172, -0.65), (-1.0, 0.0, -0.49), (-0.8344, -3.725e-09, -0.65), (-0.866, 0.5, -0.49), (-0.7226, 0.4172, -0.65), (-0.5, 0.866, -0.49), (-0.4172, 0.7226, -0.65)], [], [(25, 1, 3, 26), (30, 7, 9, 32), (32, 9, 11, 34), (34, 11, 13, 36), (36, 13, 15, 38), (38, 15, 17, 40), (40, 17, 19, 42), (42, 19, 21, 44), (44, 21, 23, 46), (26, 3, 5, 28), (28, 5, 7, 30), (46, 23, 1, 25), (3, 1, 0, 2), (5, 3, 2, 4), (7, 5, 4, 6), (9, 7, 6, 8), (11, 9, 8, 10), (13, 11, 10, 12), (15, 13, 12, 14), (17, 15, 14, 16), (19, 17, 16, 18), (21, 19, 18, 20), (23, 21, 20, 22), (1, 23, 22, 0), (2, 0, 22, 20, 18, 16, 14, 12, 10, 8, 6, 4), (25, 26, 27, 24), (26, 28, 29, 27), (28, 30, 31, 29), (30, 32, 33, 31), (32, 34, 35, 33), (34, 36, 37, 35), (36, 38, 39, 37), (38, 40, 41, 39), (40, 42, 43, 41), (42, 44, 45, 43), (44, 46, 47, 45), (46, 25, 24, 47), (24, 27, 29, 31, 33, 35, 37, 39, 41, 43, 45, 47)])
_uv = me_cylinder_006.uv_layers.new(name='UVMap')
_uv.uv.foreach_set('vector', [1.0, 0.5615, 1.0, 0.9385, 0.9167, 0.9385, 0.9167, 0.5615, 0.75, 0.5615, 0.75, 0.9385, 0.6667, 0.9385, 0.6667, 0.5615, 0.6667, 0.5615, 0.6667, 0.9385, 0.5833, 0.9385, 0.5833, 0.5615, 0.5833, 0.5615, 0.5833, 0.9385, 0.5, 0.9385, 0.5, 0.5615, 0.5, 0.5615, 0.5, 0.9385, 0.4167, 0.9385, 0.4167, 0.5615, 0.4167, 0.5615, 0.4167, 0.9385, 0.3333, 0.9385, 0.3333, 0.5615, 0.3333, 0.5615, 0.3333, 0.9385, 0.25, 0.9385, 0.25, 0.5615, 0.25, 0.5615, 0.25, 0.9385, 0.1667, 0.9385, 0.1667, 0.5615, 0.1667, 0.5615, 0.1667, 0.9385, 0.08333, 0.9385, 0.08333, 0.5615, 0.9167, 0.5615, 0.9167, 0.9385, 0.8333, 0.9385, 0.8333, 0.5615, 0.8333, 0.5615, 0.8333, 0.9385, 0.75, 0.9385, 0.75, 0.5615, 0.08333, 0.5615, 0.08333, 0.9385, 7.451e-08, 0.9385, 7.451e-08, 0.5615, 0.37, 0.4578, 0.25, 0.49, 0.25, 0.4502, 0.3501, 0.4234, 0.4578, 0.37, 0.37, 0.4578, 0.3501, 0.4234, 0.4234, 0.3501, 0.49, 0.25, 0.4578, 0.37, 0.4234, 0.3501, 0.4502, 0.25, 0.4578, 0.13, 0.49, 0.25, 0.4502, 0.25, 0.4234, 0.1499, 0.37, 0.04215, 0.4578, 0.13, 0.4234, 0.1499, 0.3501, 0.07658, 0.25, 0.01, 0.37, 0.04215, 0.3501, 0.07658, 0.25, 0.04975, 0.13, 0.04215, 0.25, 0.01, 0.25, 0.04975, 0.1499, 0.07658, 0.04215, 0.13, 0.13, 0.04215, 0.1499, 0.07658, 0.07658, 0.1499, 0.01, 0.25, 0.04215, 0.13, 0.07658, 0.1499, 0.04975, 0.25, 0.04215, 0.37, 0.01, 0.25, 0.04975, 0.25, 0.07658, 0.3501, 0.13, 0.4578, 0.04215, 0.37, 0.07658, 0.3501, 0.1499, 0.4234, 0.25, 0.49, 0.13, 0.4578, 0.1499, 0.4234, 0.25, 0.4502, 0.3501, 0.4234, 0.25, 0.4502, 0.1499, 0.4234, 0.07658, 0.3501, 0.04975, 0.25, 0.07658, 0.1499, 0.1499, 0.07658, 0.25, 0.04975, 0.3501, 0.07658, 0.4234, 0.1499, 0.4502, 0.25, 0.4234, 0.3501, 1.0, 0.5615, 0.9167, 0.5615, 0.9236, 0.5, 0.9931, 0.5, 0.9167, 0.5615, 0.8333, 0.5615, 0.8402, 0.5, 0.9098, 0.5, 0.8333, 0.5615, 0.75, 0.5615, 0.7569, 0.5, 0.8264, 0.5, 0.75, 0.5615, 0.6667, 0.5615, 0.6736, 0.5, 0.7431, 0.5, 0.6667, 0.5615, 0.5833, 0.5615, 0.5902, 0.5, 0.6598, 0.5, 0.5833, 0.5615, 0.5, 0.5615, 0.5069, 0.5, 0.5764, 0.5, 0.5, 0.5615, 0.4167, 0.5615, 0.4236, 0.5, 0.4931, 0.5, 0.4167, 0.5615, 0.3333, 0.5615, 0.3402, 0.5, 0.4098, 0.5, 0.3333, 0.5615, 0.25, 0.5615, 0.2569, 0.5, 0.3264, 0.5, 0.25, 0.5615, 0.1667, 0.5615, 0.1736, 0.5, 0.2431, 0.5, 0.1667, 0.5615, 0.08333, 0.5615, 0.09024, 0.5, 0.1598, 0.5, 0.08333, 0.5615, 7.451e-08, 0.5615, 0.006902, 0.5, 0.07643, 0.5, 0.75, 0.4502, 0.8501, 0.4234, 0.9234, 0.3501, 0.9502, 0.25, 0.9234, 0.1499, 0.8501, 0.07658, 0.75, 0.04975, 0.6499, 0.07658, 0.5766, 0.1499, 0.5498, 0.25, 0.5766, 0.3501, 0.6499, 0.4234])
me_cylinder_006.materials.append(mat_salmon)
me_cylinder_006.update()

# ---- objects
ob_eagle_totem_col = bpy.data.objects.new('eagle-totem-col', me_cylinder)
ob_wolf_totem_col = bpy.data.objects.new('wolf-totem-col', me_cylinder_001)
ob_bear_totem_col = bpy.data.objects.new('bear-totem-col', me_cylinder_002)
ob_buffalo_totem_col = bpy.data.objects.new('buffalo-totem-col', me_cylinder_005)
ob_salmon_totem_col = bpy.data.objects.new('salmon-totem-col', me_cylinder_006)

# ---- transforms, parenting, visibility, modifiers, constraints
ob_eagle_totem_col.location = (0.0, 0.0, 0.65)
ob_wolf_totem_col.location = (3.0, 0.0, 0.65)
ob_bear_totem_col.location = (-3.0, 0.0, 0.65)
ob_buffalo_totem_col.location = (3.0, -3.0, 0.65)
ob_salmon_totem_col.location = (-3.0, -3.0, 0.65)

# ---- collection membership
col_collection.objects.link(ob_eagle_totem_col)
col_collection.objects.link(ob_wolf_totem_col)
col_collection.objects.link(ob_bear_totem_col)
col_collection.objects.link(ob_buffalo_totem_col)
col_collection.objects.link(ob_salmon_totem_col)

# ---- scene / render settings (as saved in the file)
scene.frame_start = 1; scene.frame_end = 250; scene.frame_set(1)
scene.render.engine = 'BLENDER_EEVEE_NEXT'
scene.cycles.sampling_pattern = 'TABULATED_SOBOL'
bpy.context.view_layer.update()

# ---- added for rendering (the .blend has no active camera and no usable light): camera, sun
cam_auto = bpy.data.cameras.new('AutoCamera')
cam_auto.lens = 50.0
cam_auto.sensor_width = 36.0
cam_auto.clip_end = 1000.0
ob_auto_camera = bpy.data.objects.new('AutoCamera', cam_auto)
scene.collection.objects.link(ob_auto_camera)
ob_auto_camera.location = (8.81103, -12.0732, 7.69883)
ob_auto_camera.rotation_euler = (1.09748, -7.21219e-08, 0.694738)
scene.camera = ob_auto_camera
light_auto_sun = bpy.data.lights.new('AutoSun', 'SUN')
light_auto_sun.energy = 3.0
light_auto_sun.angle = 0.0523599
ob_auto_sun = bpy.data.objects.new('AutoSun', light_auto_sun)
scene.collection.objects.link(ob_auto_sun)
ob_auto_sun.rotation_euler = (0.872665, 0.174533, 0.523599)
bpy.context.view_layer.update()
